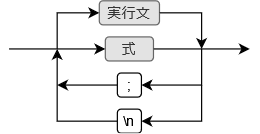

The diagram above was exported from draw.io. Its source (the exported page's mxGraphModel, read from the mxfile embedded in the PNG):
<mxGraphModel dx="376" dy="390" grid="1" gridSize="10" guides="1" tooltips="1" connect="1" arrows="1" fold="1" page="1" pageScale="1" pageWidth="827" pageHeight="1169" math="0" shadow="0">
  <root>
    <mxCell id="0" />
    <mxCell id="1" parent="0" />
    <mxCell id="hfqAfwCWDUKMXn7E_ZeJ-76" value="式" style="rounded=1;whiteSpace=wrap;html=1;fillColor=#E3E3E3;strokeColor=#666666;fontColor=#333333;gradientColor=none;" vertex="1" parent="1">
      <mxGeometry x="440.0000000000001" y="250" width="40" height="20" as="geometry" />
    </mxCell>
    <mxCell id="hfqAfwCWDUKMXn7E_ZeJ-77" value="" style="endArrow=classic;html=1;rounded=0;entryX=0;entryY=0.5;entryDx=0;entryDy=0;" edge="1" parent="1" target="hfqAfwCWDUKMXn7E_ZeJ-76">
      <mxGeometry width="50" height="50" relative="1" as="geometry">
        <mxPoint x="360" y="260" as="sourcePoint" />
        <mxPoint x="440.0000000000001" y="260" as="targetPoint" />
      </mxGeometry>
    </mxCell>
    <mxCell id="hfqAfwCWDUKMXn7E_ZeJ-78" style="edgeStyle=orthogonalEdgeStyle;rounded=0;orthogonalLoop=1;jettySize=auto;html=1;exitX=1;exitY=0.5;exitDx=0;exitDy=0;" edge="1" parent="1" source="hfqAfwCWDUKMXn7E_ZeJ-76">
      <mxGeometry relative="1" as="geometry">
        <mxPoint x="560.0000000000001" y="260" as="targetPoint" />
        <mxPoint x="600.0000000000001" y="260" as="sourcePoint" />
      </mxGeometry>
    </mxCell>
    <mxCell id="hfqAfwCWDUKMXn7E_ZeJ-90" style="edgeStyle=orthogonalEdgeStyle;rounded=0;orthogonalLoop=1;jettySize=auto;html=1;" edge="1" parent="1" source="hfqAfwCWDUKMXn7E_ZeJ-80">
      <mxGeometry relative="1" as="geometry">
        <mxPoint x="400" y="290" as="targetPoint" />
      </mxGeometry>
    </mxCell>
    <mxCell id="hfqAfwCWDUKMXn7E_ZeJ-80" value=";" style="rounded=1;whiteSpace=wrap;html=1;" vertex="1" parent="1">
      <mxGeometry x="450.0000000000001" y="280" width="20" height="20" as="geometry" />
    </mxCell>
    <mxCell id="hfqAfwCWDUKMXn7E_ZeJ-81" value="" style="endArrow=classic;html=1;rounded=0;entryX=1;entryY=0.5;entryDx=0;entryDy=0;" edge="1" parent="1" target="hfqAfwCWDUKMXn7E_ZeJ-80">
      <mxGeometry width="50" height="50" relative="1" as="geometry">
        <mxPoint x="520.0000000000001" y="260" as="sourcePoint" />
        <mxPoint x="480" y="310" as="targetPoint" />
        <Array as="points">
          <mxPoint x="520" y="290" />
        </Array>
      </mxGeometry>
    </mxCell>
    <mxCell id="hfqAfwCWDUKMXn7E_ZeJ-82" value="&lt;div&gt;\n&lt;/div&gt;" style="rounded=1;whiteSpace=wrap;html=1;" vertex="1" parent="1">
      <mxGeometry x="450.0000000000001" y="310" width="20" height="20" as="geometry" />
    </mxCell>
    <mxCell id="hfqAfwCWDUKMXn7E_ZeJ-83" value="" style="endArrow=classic;html=1;rounded=0;entryX=1;entryY=0.5;entryDx=0;entryDy=0;" edge="1" parent="1" target="hfqAfwCWDUKMXn7E_ZeJ-82">
      <mxGeometry width="50" height="50" relative="1" as="geometry">
        <mxPoint x="520" y="290" as="sourcePoint" />
        <mxPoint x="480" y="360" as="targetPoint" />
        <Array as="points">
          <mxPoint x="520" y="320" />
        </Array>
      </mxGeometry>
    </mxCell>
    <mxCell id="hfqAfwCWDUKMXn7E_ZeJ-84" style="edgeStyle=orthogonalEdgeStyle;rounded=0;orthogonalLoop=1;jettySize=auto;html=1;exitX=0;exitY=0.5;exitDx=0;exitDy=0;" edge="1" parent="1" source="hfqAfwCWDUKMXn7E_ZeJ-82">
      <mxGeometry relative="1" as="geometry">
        <mxPoint x="430" y="360" as="sourcePoint" />
        <mxPoint x="400" y="260" as="targetPoint" />
      </mxGeometry>
    </mxCell>
    <mxCell id="hfqAfwCWDUKMXn7E_ZeJ-86" value="実行文" style="rounded=1;whiteSpace=wrap;html=1;fillColor=#E3E3E3;strokeColor=#666666;fontColor=#333333;gradientColor=none;" vertex="1" parent="1">
      <mxGeometry x="435" y="220" width="50" height="20" as="geometry" />
    </mxCell>
    <mxCell id="hfqAfwCWDUKMXn7E_ZeJ-88" value="" style="endArrow=classic;html=1;rounded=0;entryX=0;entryY=0.5;entryDx=0;entryDy=0;" edge="1" parent="1" target="hfqAfwCWDUKMXn7E_ZeJ-86">
      <mxGeometry width="50" height="50" relative="1" as="geometry">
        <mxPoint x="400" y="260" as="sourcePoint" />
        <mxPoint x="400" y="210" as="targetPoint" />
        <Array as="points">
          <mxPoint x="400" y="230" />
        </Array>
      </mxGeometry>
    </mxCell>
    <mxCell id="hfqAfwCWDUKMXn7E_ZeJ-89" value="" style="endArrow=classic;html=1;rounded=0;exitX=1;exitY=0.5;exitDx=0;exitDy=0;" edge="1" parent="1" source="hfqAfwCWDUKMXn7E_ZeJ-86">
      <mxGeometry width="50" height="50" relative="1" as="geometry">
        <mxPoint x="498" y="210" as="sourcePoint" />
        <mxPoint x="520" y="260" as="targetPoint" />
        <Array as="points">
          <mxPoint x="520" y="230" />
        </Array>
      </mxGeometry>
    </mxCell>
  </root>
</mxGraphModel>